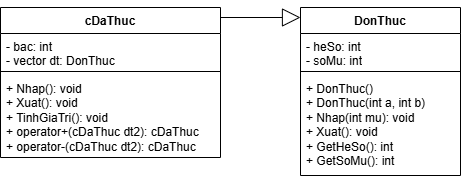

The diagram above was exported from draw.io. Its source (the exported page's mxGraphModel, read from the mxfile embedded in the PNG):
<mxGraphModel dx="1267" dy="560" grid="1" gridSize="10" guides="1" tooltips="1" connect="1" arrows="1" fold="1" page="1" pageScale="1" pageWidth="827" pageHeight="1169" math="0" shadow="0">
  <root>
    <mxCell id="0" />
    <mxCell id="1" parent="0" />
    <mxCell id="BFlB05bnO2yONZBgCBn7-1" value="DonThuc" style="swimlane;fontStyle=1;align=center;verticalAlign=top;childLayout=stackLayout;horizontal=1;startSize=26;horizontalStack=0;resizeParent=1;resizeParentMax=0;resizeLast=0;collapsible=1;marginBottom=0;whiteSpace=wrap;html=1;" vertex="1" parent="1">
      <mxGeometry x="400" y="250" width="160" height="168" as="geometry" />
    </mxCell>
    <mxCell id="BFlB05bnO2yONZBgCBn7-2" value="- heSo: int&lt;div&gt;- soMu: int&lt;/div&gt;" style="text;strokeColor=none;fillColor=none;align=left;verticalAlign=top;spacingLeft=4;spacingRight=4;overflow=hidden;rotatable=0;points=[[0,0.5],[1,0.5]];portConstraint=eastwest;whiteSpace=wrap;html=1;" vertex="1" parent="BFlB05bnO2yONZBgCBn7-1">
      <mxGeometry y="26" width="160" height="34" as="geometry" />
    </mxCell>
    <mxCell id="BFlB05bnO2yONZBgCBn7-3" value="" style="line;strokeWidth=1;fillColor=none;align=left;verticalAlign=middle;spacingTop=-1;spacingLeft=3;spacingRight=3;rotatable=0;labelPosition=right;points=[];portConstraint=eastwest;strokeColor=inherit;" vertex="1" parent="BFlB05bnO2yONZBgCBn7-1">
      <mxGeometry y="60" width="160" height="8" as="geometry" />
    </mxCell>
    <mxCell id="BFlB05bnO2yONZBgCBn7-4" value="+ DonThuc()&lt;div&gt;+ DonThuc(int a, int b)&lt;/div&gt;&lt;div&gt;+ Nhap(int mu): void&lt;/div&gt;&lt;div&gt;+ Xuat(): void&lt;/div&gt;&lt;div&gt;+ GetHeSo(): int&lt;/div&gt;&lt;div&gt;+ GetSoMu(): int&lt;/div&gt;" style="text;strokeColor=none;fillColor=none;align=left;verticalAlign=top;spacingLeft=4;spacingRight=4;overflow=hidden;rotatable=0;points=[[0,0.5],[1,0.5]];portConstraint=eastwest;whiteSpace=wrap;html=1;" vertex="1" parent="BFlB05bnO2yONZBgCBn7-1">
      <mxGeometry y="68" width="160" height="100" as="geometry" />
    </mxCell>
    <mxCell id="BFlB05bnO2yONZBgCBn7-5" value="cDaThuc" style="swimlane;fontStyle=1;align=center;verticalAlign=top;childLayout=stackLayout;horizontal=1;startSize=26;horizontalStack=0;resizeParent=1;resizeParentMax=0;resizeLast=0;collapsible=1;marginBottom=0;whiteSpace=wrap;html=1;" vertex="1" parent="1">
      <mxGeometry x="100" y="250" width="220" height="150" as="geometry" />
    </mxCell>
    <mxCell id="BFlB05bnO2yONZBgCBn7-6" value="- bac: int&lt;div&gt;- vector dt: DonThuc&lt;/div&gt;" style="text;strokeColor=none;fillColor=none;align=left;verticalAlign=top;spacingLeft=4;spacingRight=4;overflow=hidden;rotatable=0;points=[[0,0.5],[1,0.5]];portConstraint=eastwest;whiteSpace=wrap;html=1;" vertex="1" parent="BFlB05bnO2yONZBgCBn7-5">
      <mxGeometry y="26" width="220" height="34" as="geometry" />
    </mxCell>
    <mxCell id="BFlB05bnO2yONZBgCBn7-7" value="" style="line;strokeWidth=1;fillColor=none;align=left;verticalAlign=middle;spacingTop=-1;spacingLeft=3;spacingRight=3;rotatable=0;labelPosition=right;points=[];portConstraint=eastwest;strokeColor=inherit;" vertex="1" parent="BFlB05bnO2yONZBgCBn7-5">
      <mxGeometry y="60" width="220" height="8" as="geometry" />
    </mxCell>
    <mxCell id="BFlB05bnO2yONZBgCBn7-8" value="+ Nhap(): void&lt;div&gt;+ Xuat(): void&lt;/div&gt;&lt;div&gt;+ TinhGiaTri(): void&lt;/div&gt;&lt;div&gt;+ operator+(cDaThuc dt2): cDaThuc&lt;br&gt;&lt;/div&gt;&lt;div&gt;+ operator-(cDaThuc dt2): cDaThuc&lt;/div&gt;" style="text;strokeColor=none;fillColor=none;align=left;verticalAlign=top;spacingLeft=4;spacingRight=4;overflow=hidden;rotatable=0;points=[[0,0.5],[1,0.5]];portConstraint=eastwest;whiteSpace=wrap;html=1;" vertex="1" parent="BFlB05bnO2yONZBgCBn7-5">
      <mxGeometry y="68" width="220" height="82" as="geometry" />
    </mxCell>
    <mxCell id="BFlB05bnO2yONZBgCBn7-9" value="" style="endArrow=block;endSize=16;endFill=0;html=1;rounded=0;" edge="1" parent="1">
      <mxGeometry width="160" relative="1" as="geometry">
        <mxPoint x="320" y="260" as="sourcePoint" />
        <mxPoint x="400" y="260" as="targetPoint" />
      </mxGeometry>
    </mxCell>
  </root>
</mxGraphModel>